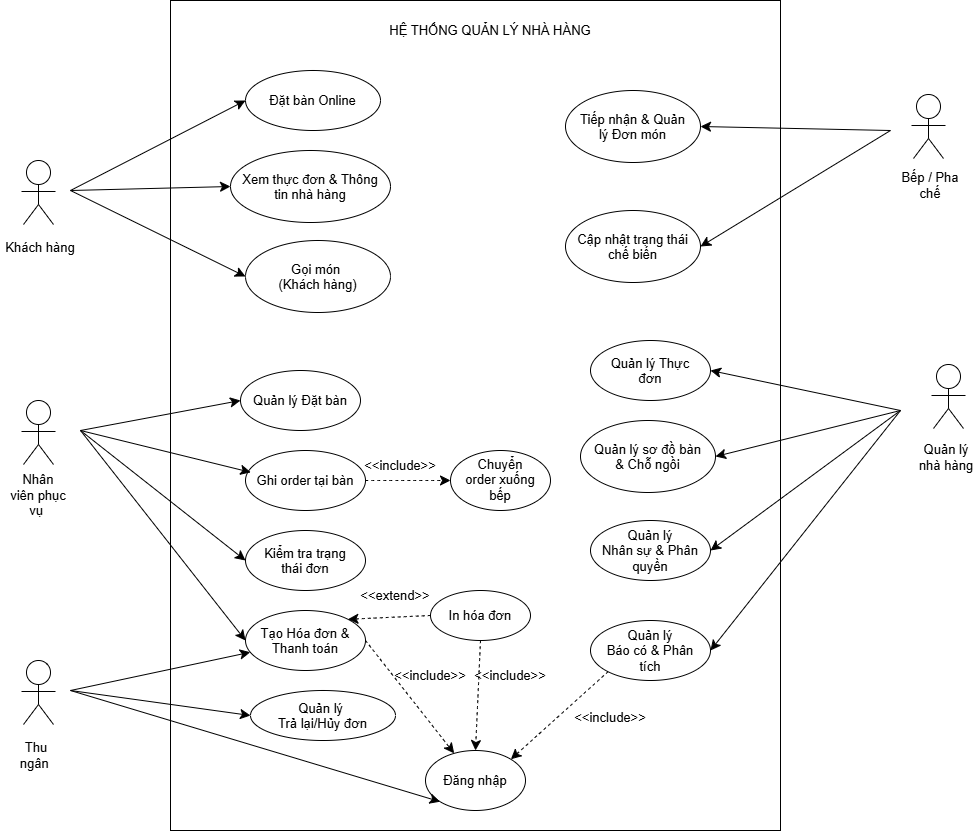

The diagram above was exported from draw.io. Its source (the exported page's mxGraphModel, read from the mxfile embedded in the PNG):
<mxGraphModel dx="2899" dy="1164" grid="1" gridSize="10" guides="1" tooltips="1" connect="1" arrows="1" fold="1" page="1" pageScale="1" pageWidth="850" pageHeight="1100" math="0" shadow="0">
  <root>
    <mxCell id="0" />
    <mxCell id="1" parent="0" />
    <mxCell id="DQBhBVCX_7qk4PNqIThu-1" parent="1" style="rounded=0;whiteSpace=wrap;html=1;fontSize=13;" value="" vertex="1">
      <mxGeometry height="830" width="610" x="120" y="50" as="geometry" />
    </mxCell>
    <mxCell id="DQBhBVCX_7qk4PNqIThu-2" parent="1" style="text;html=1;whiteSpace=wrap;strokeColor=none;fillColor=none;align=center;verticalAlign=middle;rounded=0;fontSize=13;" value="HỆ THỐNG QUẢN LÝ NHÀ HÀNG" vertex="1">
      <mxGeometry height="40" width="260" x="310" y="60" as="geometry" />
    </mxCell>
    <mxCell id="DQBhBVCX_7qk4PNqIThu-3" parent="1" style="shape=mermaidUsecaseActor;actorType=normal;verticalLabelPosition=bottom;verticalAlign=top;html=1;outlineConnect=0;labelPerimeter=1;fontSize=13;" value="" vertex="1">
      <mxGeometry height="72" width="56" x="-40" y="210" as="geometry" />
    </mxCell>
    <mxCell id="DQBhBVCX_7qk4PNqIThu-4" parent="1" style="ellipse;whiteSpace=wrap;html=1;shapeInside=1;fontSize=13;" value="Đặt bàn Online" vertex="1">
      <mxGeometry height="60" width="135" x="195" y="120" as="geometry" />
    </mxCell>
    <mxCell id="DQBhBVCX_7qk4PNqIThu-5" edge="1" parent="1" style="endArrow=classic;html=1;rounded=0;fontSize=13;defaultLabelBackgroundColor=page;startSize=8;endSize=8;curved=1;entryX=0;entryY=0.5;entryDx=0;entryDy=0;" target="DQBhBVCX_7qk4PNqIThu-4" value="">
      <mxGeometry height="50" relative="1" width="50" as="geometry">
        <mxPoint x="20" y="240" as="sourcePoint" />
        <mxPoint x="66" y="190" as="targetPoint" />
      </mxGeometry>
    </mxCell>
    <mxCell id="DQBhBVCX_7qk4PNqIThu-6" parent="1" style="ellipse;whiteSpace=wrap;html=1;shapeInside=1;fontSize=13;" value="Xem thực đơn &amp;amp; Thông tin nhà hàng" vertex="1">
      <mxGeometry height="72" width="160" x="180" y="200" as="geometry" />
    </mxCell>
    <mxCell id="DQBhBVCX_7qk4PNqIThu-8" edge="1" parent="1" style="endArrow=classic;html=1;rounded=0;fontSize=13;defaultLabelBackgroundColor=page;startSize=8;endSize=8;curved=1;entryX=0;entryY=0.5;entryDx=0;entryDy=0;" target="DQBhBVCX_7qk4PNqIThu-6" value="">
      <mxGeometry height="50" relative="1" width="50" as="geometry">
        <mxPoint x="20" y="240" as="sourcePoint" />
        <mxPoint x="90" y="270" as="targetPoint" />
      </mxGeometry>
    </mxCell>
    <mxCell id="DQBhBVCX_7qk4PNqIThu-9" parent="1" style="ellipse;whiteSpace=wrap;html=1;shapeInside=1;fontSize=13;" value="Gọi món&amp;nbsp;&lt;div&gt;(Khách hàng)&lt;/div&gt;" vertex="1">
      <mxGeometry height="72" width="145" x="195" y="290" as="geometry" />
    </mxCell>
    <mxCell id="DQBhBVCX_7qk4PNqIThu-10" edge="1" parent="1" style="endArrow=classic;html=1;rounded=0;fontSize=13;defaultLabelBackgroundColor=page;startSize=8;endSize=8;curved=1;entryX=0;entryY=0.5;entryDx=0;entryDy=0;" target="DQBhBVCX_7qk4PNqIThu-9" value="">
      <mxGeometry height="50" relative="1" width="50" as="geometry">
        <mxPoint x="20" y="240" as="sourcePoint" />
        <mxPoint x="430" y="420" as="targetPoint" />
      </mxGeometry>
    </mxCell>
    <mxCell id="DQBhBVCX_7qk4PNqIThu-11" parent="1" style="shape=mermaidUsecaseActor;actorType=normal;verticalLabelPosition=bottom;verticalAlign=top;html=1;outlineConnect=0;labelPerimeter=1;fontSize=13;" value="" vertex="1">
      <mxGeometry height="72" width="56" x="-40" y="450" as="geometry" />
    </mxCell>
    <mxCell id="DQBhBVCX_7qk4PNqIThu-12" parent="1" style="ellipse;whiteSpace=wrap;html=1;shapeInside=1;fontSize=13;" value="Quản lý Đặt bàn" vertex="1">
      <mxGeometry height="60" width="120" x="190" y="420" as="geometry" />
    </mxCell>
    <mxCell id="DQBhBVCX_7qk4PNqIThu-14" parent="1" style="ellipse;whiteSpace=wrap;html=1;shapeInside=1;fontSize=13;" value="Ghi order tại bàn" vertex="1">
      <mxGeometry height="60" width="120" x="195" y="500" as="geometry" />
    </mxCell>
    <mxCell id="DQBhBVCX_7qk4PNqIThu-15" parent="1" style="ellipse;whiteSpace=wrap;html=1;shapeInside=1;fontSize=13;" value="Kiểm tra trạng thái đơn" vertex="1">
      <mxGeometry height="60" width="120" x="195" y="580" as="geometry" />
    </mxCell>
    <mxCell id="DQBhBVCX_7qk4PNqIThu-16" parent="1" style="ellipse;whiteSpace=wrap;html=1;shapeInside=1;fontSize=13;" value="Tạo Hóa đơn &amp;amp; Thanh toán" vertex="1">
      <mxGeometry height="60" width="120" x="195" y="660" as="geometry" />
    </mxCell>
    <mxCell id="DQBhBVCX_7qk4PNqIThu-17" parent="1" style="ellipse;whiteSpace=wrap;html=1;shapeInside=1;fontSize=13;" value="Quản lý&amp;nbsp;&lt;div&gt;Trả lại/Hủy đơn&lt;/div&gt;" vertex="1">
      <mxGeometry height="50" width="145" x="200" y="740" as="geometry" />
    </mxCell>
    <mxCell id="DQBhBVCX_7qk4PNqIThu-18" edge="1" parent="1" style="endArrow=classic;html=1;rounded=0;fontSize=13;defaultLabelBackgroundColor=page;startSize=8;endSize=8;curved=1;entryX=0;entryY=0.5;entryDx=0;entryDy=0;" target="DQBhBVCX_7qk4PNqIThu-12" value="">
      <mxGeometry height="50" relative="1" width="50" as="geometry">
        <mxPoint x="30" y="480" as="sourcePoint" />
        <mxPoint x="430" y="420" as="targetPoint" />
      </mxGeometry>
    </mxCell>
    <mxCell id="DQBhBVCX_7qk4PNqIThu-19" edge="1" parent="1" style="endArrow=classic;html=1;rounded=0;fontSize=13;defaultLabelBackgroundColor=page;startSize=8;endSize=8;curved=1;entryX=0.044;entryY=0.364;entryDx=0;entryDy=0;entryPerimeter=0;" target="DQBhBVCX_7qk4PNqIThu-14" value="">
      <mxGeometry height="50" relative="1" width="50" as="geometry">
        <mxPoint x="30" y="480" as="sourcePoint" />
        <mxPoint x="430" y="420" as="targetPoint" />
      </mxGeometry>
    </mxCell>
    <mxCell id="DQBhBVCX_7qk4PNqIThu-20" edge="1" parent="1" style="endArrow=classic;html=1;rounded=0;fontSize=13;defaultLabelBackgroundColor=page;startSize=8;endSize=8;curved=1;entryX=0;entryY=0.5;entryDx=0;entryDy=0;" target="DQBhBVCX_7qk4PNqIThu-15" value="">
      <mxGeometry height="50" relative="1" width="50" as="geometry">
        <mxPoint x="30" y="480" as="sourcePoint" />
        <mxPoint x="430" y="420" as="targetPoint" />
      </mxGeometry>
    </mxCell>
    <mxCell id="DQBhBVCX_7qk4PNqIThu-21" edge="1" parent="1" style="endArrow=classic;html=1;rounded=0;fontSize=13;defaultLabelBackgroundColor=page;startSize=8;endSize=8;curved=1;entryX=0;entryY=0.5;entryDx=0;entryDy=0;" target="DQBhBVCX_7qk4PNqIThu-16" value="">
      <mxGeometry height="50" relative="1" width="50" as="geometry">
        <mxPoint x="30" y="480" as="sourcePoint" />
        <mxPoint x="66" y="600" as="targetPoint" />
      </mxGeometry>
    </mxCell>
    <mxCell id="DQBhBVCX_7qk4PNqIThu-22" parent="1" style="shape=mermaidUsecaseActor;actorType=normal;verticalLabelPosition=bottom;verticalAlign=top;html=1;outlineConnect=0;labelPerimeter=1;fontSize=13;" value="" vertex="1">
      <mxGeometry height="72" width="56" x="-40" y="710" as="geometry" />
    </mxCell>
    <mxCell id="DQBhBVCX_7qk4PNqIThu-23" edge="1" parent="1" style="endArrow=classic;html=1;rounded=0;fontSize=13;defaultLabelBackgroundColor=page;startSize=8;endSize=8;curved=1;" target="DQBhBVCX_7qk4PNqIThu-16" value="">
      <mxGeometry height="50" relative="1" width="50" as="geometry">
        <mxPoint x="20" y="740" as="sourcePoint" />
        <mxPoint x="70" y="670" as="targetPoint" />
      </mxGeometry>
    </mxCell>
    <mxCell id="DQBhBVCX_7qk4PNqIThu-24" edge="1" parent="1" style="endArrow=classic;html=1;rounded=0;fontSize=13;defaultLabelBackgroundColor=page;startSize=8;endSize=8;curved=1;entryX=0;entryY=0.5;entryDx=0;entryDy=0;" target="DQBhBVCX_7qk4PNqIThu-17" value="">
      <mxGeometry height="50" relative="1" width="50" as="geometry">
        <mxPoint x="20" y="740" as="sourcePoint" />
        <mxPoint x="430" y="420" as="targetPoint" />
      </mxGeometry>
    </mxCell>
    <mxCell id="DQBhBVCX_7qk4PNqIThu-25" parent="1" style="ellipse;whiteSpace=wrap;html=1;shapeInside=1;fontSize=13;" value="Đăng nhập" vertex="1">
      <mxGeometry height="60" width="100" x="375" y="800" as="geometry" />
    </mxCell>
    <mxCell id="DQBhBVCX_7qk4PNqIThu-26" edge="1" parent="1" style="endArrow=classic;html=1;rounded=0;fontSize=13;defaultLabelBackgroundColor=page;startSize=8;endSize=8;curved=1;entryX=0;entryY=1;entryDx=0;entryDy=0;" target="DQBhBVCX_7qk4PNqIThu-25" value="">
      <mxGeometry height="50" relative="1" width="50" as="geometry">
        <mxPoint x="20" y="740" as="sourcePoint" />
        <mxPoint x="80" y="750" as="targetPoint" />
      </mxGeometry>
    </mxCell>
    <mxCell id="DQBhBVCX_7qk4PNqIThu-27" edge="1" parent="1" source="DQBhBVCX_7qk4PNqIThu-16" style="endArrow=classic;html=1;rounded=0;fontSize=13;defaultLabelBackgroundColor=page;startSize=8;endSize=8;curved=1;exitX=1;exitY=0.5;exitDx=0;exitDy=0;dashed=1;" target="DQBhBVCX_7qk4PNqIThu-25" value="">
      <mxGeometry height="50" relative="1" width="50" as="geometry">
        <mxPoint x="380" y="470" as="sourcePoint" />
        <mxPoint x="430" y="420" as="targetPoint" />
      </mxGeometry>
    </mxCell>
    <mxCell id="DQBhBVCX_7qk4PNqIThu-28" parent="1" style="text;html=1;whiteSpace=wrap;strokeColor=none;fillColor=none;align=center;verticalAlign=middle;rounded=0;fontSize=13;" value="&amp;lt;&amp;lt;include&amp;gt;&amp;gt;" vertex="1">
      <mxGeometry height="30" width="60" x="350" y="710" as="geometry" />
    </mxCell>
    <mxCell id="DQBhBVCX_7qk4PNqIThu-53" parent="1" style="text;html=1;whiteSpace=wrap;strokeColor=none;fillColor=none;align=center;verticalAlign=middle;rounded=0;fontSize=13;" value="&amp;lt;&amp;lt;include&amp;gt;&amp;gt;" vertex="1">
      <mxGeometry height="30" width="60" x="430" y="710" as="geometry" />
    </mxCell>
    <mxCell id="DQBhBVCX_7qk4PNqIThu-51" parent="1" style="text;html=1;whiteSpace=wrap;strokeColor=none;fillColor=none;align=center;verticalAlign=middle;rounded=0;fontSize=13;" value="&amp;lt;&amp;lt;include&amp;gt;&amp;gt;" vertex="1">
      <mxGeometry height="30" width="60" x="530" y="752" as="geometry" />
    </mxCell>
    <mxCell id="DQBhBVCX_7qk4PNqIThu-35" parent="1" style="text;html=1;whiteSpace=wrap;strokeColor=none;fillColor=none;align=center;verticalAlign=middle;rounded=0;fontSize=13;" value="&amp;lt;&amp;lt;include&amp;gt;&amp;gt;" vertex="1">
      <mxGeometry height="30" width="60" x="320" y="500" as="geometry" />
    </mxCell>
    <mxCell id="DQBhBVCX_7qk4PNqIThu-31" parent="1" style="text;html=1;whiteSpace=wrap;strokeColor=none;fillColor=none;align=center;verticalAlign=middle;rounded=0;fontSize=13;" value="&amp;lt;&amp;lt;extend&amp;gt;&amp;gt;" vertex="1">
      <mxGeometry height="30" width="60" x="315" y="630" as="geometry" />
    </mxCell>
    <mxCell id="DQBhBVCX_7qk4PNqIThu-29" parent="1" style="ellipse;whiteSpace=wrap;html=1;shapeInside=1;fontSize=13;" value="In hóa đơn" vertex="1">
      <mxGeometry height="50" width="100" x="380" y="640" as="geometry" />
    </mxCell>
    <mxCell id="DQBhBVCX_7qk4PNqIThu-30" edge="1" parent="1" source="DQBhBVCX_7qk4PNqIThu-29" style="endArrow=classic;html=1;rounded=0;fontSize=13;defaultLabelBackgroundColor=page;startSize=8;endSize=8;curved=1;exitX=0;exitY=0.5;exitDx=0;exitDy=0;entryX=1;entryY=0;entryDx=0;entryDy=0;dashed=1;" target="DQBhBVCX_7qk4PNqIThu-16" value="">
      <mxGeometry height="50" relative="1" width="50" as="geometry">
        <mxPoint x="380" y="470" as="sourcePoint" />
        <mxPoint x="430" y="420" as="targetPoint" />
      </mxGeometry>
    </mxCell>
    <mxCell id="DQBhBVCX_7qk4PNqIThu-33" parent="1" style="ellipse;whiteSpace=wrap;html=1;shapeInside=1;fontSize=13;" value="Chuyển order xuống bếp" vertex="1">
      <mxGeometry height="60" width="100" x="400" y="500" as="geometry" />
    </mxCell>
    <mxCell id="DQBhBVCX_7qk4PNqIThu-34" edge="1" parent="1" source="DQBhBVCX_7qk4PNqIThu-14" style="endArrow=classic;html=1;rounded=0;fontSize=13;defaultLabelBackgroundColor=page;startSize=8;endSize=8;curved=1;exitX=1;exitY=0.5;exitDx=0;exitDy=0;entryX=0;entryY=0.5;entryDx=0;entryDy=0;dashed=1;" target="DQBhBVCX_7qk4PNqIThu-33" value="">
      <mxGeometry height="50" relative="1" width="50" as="geometry">
        <mxPoint x="380" y="470" as="sourcePoint" />
        <mxPoint x="430" y="420" as="targetPoint" />
      </mxGeometry>
    </mxCell>
    <mxCell id="DQBhBVCX_7qk4PNqIThu-36" parent="1" style="ellipse;whiteSpace=wrap;html=1;shapeInside=1;fontSize=13;" value="Tiếp nhận &amp;amp; Quản lý Đơn món" vertex="1">
      <mxGeometry height="72" width="135" x="515" y="140" as="geometry" />
    </mxCell>
    <mxCell id="DQBhBVCX_7qk4PNqIThu-37" parent="1" style="shape=mermaidUsecaseActor;actorType=normal;verticalLabelPosition=bottom;verticalAlign=top;html=1;outlineConnect=0;labelPerimeter=1;fontSize=13;" value="" vertex="1">
      <mxGeometry height="72" width="56" x="850" y="144" as="geometry" />
    </mxCell>
    <mxCell id="DQBhBVCX_7qk4PNqIThu-38" parent="1" style="shape=mermaidUsecaseActor;actorType=normal;verticalLabelPosition=bottom;verticalAlign=top;html=1;outlineConnect=0;labelPerimeter=1;fontSize=13;" value="" vertex="1">
      <mxGeometry height="72" width="56" x="870" y="414" as="geometry" />
    </mxCell>
    <mxCell id="DQBhBVCX_7qk4PNqIThu-39" parent="1" style="ellipse;whiteSpace=wrap;html=1;shapeInside=1;fontSize=13;" value="Cập nhật trạng thái chế biến" vertex="1">
      <mxGeometry height="72" width="135" x="515" y="260" as="geometry" />
    </mxCell>
    <mxCell id="DQBhBVCX_7qk4PNqIThu-40" edge="1" parent="1" style="endArrow=classic;html=1;rounded=0;fontSize=13;defaultLabelBackgroundColor=page;startSize=8;endSize=8;curved=1;entryX=1;entryY=0.5;entryDx=0;entryDy=0;" target="DQBhBVCX_7qk4PNqIThu-36" value="">
      <mxGeometry height="50" relative="1" width="50" as="geometry">
        <mxPoint x="840" y="180" as="sourcePoint" />
        <mxPoint x="850" y="160" as="targetPoint" />
      </mxGeometry>
    </mxCell>
    <mxCell id="DQBhBVCX_7qk4PNqIThu-41" edge="1" parent="1" style="endArrow=classic;html=1;rounded=0;fontSize=13;defaultLabelBackgroundColor=page;startSize=8;endSize=8;curved=1;entryX=1;entryY=0.5;entryDx=0;entryDy=0;" target="DQBhBVCX_7qk4PNqIThu-39" value="">
      <mxGeometry height="50" relative="1" width="50" as="geometry">
        <mxPoint x="840" y="180" as="sourcePoint" />
        <mxPoint x="840" y="240" as="targetPoint" />
      </mxGeometry>
    </mxCell>
    <mxCell id="DQBhBVCX_7qk4PNqIThu-42" parent="1" style="ellipse;whiteSpace=wrap;html=1;shapeInside=1;fontSize=13;" value="Quản lý Thực đơn" vertex="1">
      <mxGeometry height="60" width="120" x="540" y="390" as="geometry" />
    </mxCell>
    <mxCell id="DQBhBVCX_7qk4PNqIThu-43" parent="1" style="ellipse;whiteSpace=wrap;html=1;shapeInside=1;fontSize=13;" value="Quản lý sơ đồ bàn &amp;amp; Chỗ ngồi" vertex="1">
      <mxGeometry height="72" width="135" x="530" y="470" as="geometry" />
    </mxCell>
    <mxCell id="DQBhBVCX_7qk4PNqIThu-44" parent="1" style="ellipse;whiteSpace=wrap;html=1;shapeInside=1;fontSize=13;" value="Quản lý Nhân sự &amp;amp; Phân quyền" vertex="1">
      <mxGeometry height="60" width="120" x="540" y="570" as="geometry" />
    </mxCell>
    <mxCell id="DQBhBVCX_7qk4PNqIThu-45" parent="1" style="ellipse;whiteSpace=wrap;html=1;shapeInside=1;fontSize=13;" value="Quản lý Báo có &amp;amp; Phân tích" vertex="1">
      <mxGeometry height="60" width="120" x="540" y="670" as="geometry" />
    </mxCell>
    <mxCell id="DQBhBVCX_7qk4PNqIThu-46" edge="1" parent="1" style="endArrow=classic;html=1;rounded=0;fontSize=13;defaultLabelBackgroundColor=page;startSize=8;endSize=8;curved=1;entryX=1;entryY=0.5;entryDx=0;entryDy=0;" target="DQBhBVCX_7qk4PNqIThu-42" value="">
      <mxGeometry height="50" relative="1" width="50" as="geometry">
        <mxPoint x="850" y="460" as="sourcePoint" />
        <mxPoint x="560" y="420" as="targetPoint" />
      </mxGeometry>
    </mxCell>
    <mxCell id="DQBhBVCX_7qk4PNqIThu-47" edge="1" parent="1" style="endArrow=classic;html=1;rounded=0;fontSize=13;defaultLabelBackgroundColor=page;startSize=8;endSize=8;curved=1;entryX=1;entryY=0.5;entryDx=0;entryDy=0;" target="DQBhBVCX_7qk4PNqIThu-43" value="">
      <mxGeometry height="50" relative="1" width="50" as="geometry">
        <mxPoint x="850" y="460" as="sourcePoint" />
        <mxPoint x="840" y="530" as="targetPoint" />
      </mxGeometry>
    </mxCell>
    <mxCell id="DQBhBVCX_7qk4PNqIThu-48" edge="1" parent="1" style="endArrow=classic;html=1;rounded=0;fontSize=13;defaultLabelBackgroundColor=page;startSize=8;endSize=8;curved=1;entryX=1;entryY=0.5;entryDx=0;entryDy=0;" target="DQBhBVCX_7qk4PNqIThu-44" value="">
      <mxGeometry height="50" relative="1" width="50" as="geometry">
        <mxPoint x="850" y="460" as="sourcePoint" />
        <mxPoint x="880" y="550" as="targetPoint" />
      </mxGeometry>
    </mxCell>
    <mxCell id="DQBhBVCX_7qk4PNqIThu-49" edge="1" parent="1" style="endArrow=classic;html=1;rounded=0;fontSize=13;defaultLabelBackgroundColor=page;startSize=8;endSize=8;curved=1;entryX=1;entryY=0.5;entryDx=0;entryDy=0;" target="DQBhBVCX_7qk4PNqIThu-45" value="">
      <mxGeometry height="50" relative="1" width="50" as="geometry">
        <mxPoint x="850" y="460" as="sourcePoint" />
        <mxPoint x="890" y="590" as="targetPoint" />
      </mxGeometry>
    </mxCell>
    <mxCell id="DQBhBVCX_7qk4PNqIThu-50" edge="1" parent="1" source="DQBhBVCX_7qk4PNqIThu-45" style="endArrow=classic;html=1;rounded=0;fontSize=13;defaultLabelBackgroundColor=page;startSize=8;endSize=8;curved=1;entryX=1;entryY=0;entryDx=0;entryDy=0;exitX=0;exitY=1;exitDx=0;exitDy=0;dashed=1;" target="DQBhBVCX_7qk4PNqIThu-25" value="">
      <mxGeometry height="50" relative="1" width="50" as="geometry">
        <mxPoint x="530" y="810" as="sourcePoint" />
        <mxPoint x="580" y="760" as="targetPoint" />
      </mxGeometry>
    </mxCell>
    <mxCell id="DQBhBVCX_7qk4PNqIThu-52" edge="1" parent="1" source="DQBhBVCX_7qk4PNqIThu-29" style="endArrow=classic;html=1;rounded=0;fontSize=13;defaultLabelBackgroundColor=page;startSize=8;endSize=8;curved=1;exitX=0.5;exitY=1;exitDx=0;exitDy=0;entryX=0.5;entryY=0;entryDx=0;entryDy=0;dashed=1;" target="DQBhBVCX_7qk4PNqIThu-25" value="">
      <mxGeometry height="50" relative="1" width="50" as="geometry">
        <mxPoint x="440" y="752" as="sourcePoint" />
        <mxPoint x="490" y="702" as="targetPoint" />
      </mxGeometry>
    </mxCell>
    <mxCell id="DQBhBVCX_7qk4PNqIThu-54" parent="1" style="text;html=1;whiteSpace=wrap;strokeColor=none;fillColor=none;align=center;verticalAlign=middle;rounded=0;fontSize=13;" value="Bếp / Pha chế" vertex="1">
      <mxGeometry height="30" width="80" x="840" y="220" as="geometry" />
    </mxCell>
    <mxCell id="DQBhBVCX_7qk4PNqIThu-55" parent="1" style="text;html=1;whiteSpace=wrap;strokeColor=none;fillColor=none;align=center;verticalAlign=middle;rounded=0;fontSize=13;" value="Quản lý nhà hàng" vertex="1">
      <mxGeometry height="30" width="60" x="866" y="492" as="geometry" />
    </mxCell>
    <mxCell id="DQBhBVCX_7qk4PNqIThu-56" parent="1" style="text;html=1;whiteSpace=wrap;strokeColor=none;fillColor=none;align=center;verticalAlign=middle;rounded=0;fontSize=13;" value="Khách hàng" vertex="1">
      <mxGeometry height="30" width="80" x="-50" y="282" as="geometry" />
    </mxCell>
    <mxCell id="DQBhBVCX_7qk4PNqIThu-57" parent="1" style="text;html=1;whiteSpace=wrap;strokeColor=none;fillColor=none;align=center;verticalAlign=middle;rounded=0;fontSize=13;" value="Nhân viên phục vụ&amp;nbsp;" vertex="1">
      <mxGeometry height="30" width="60" x="-42" y="530" as="geometry" />
    </mxCell>
    <mxCell id="DQBhBVCX_7qk4PNqIThu-59" parent="1" style="text;html=1;whiteSpace=wrap;strokeColor=none;fillColor=none;align=center;verticalAlign=middle;rounded=0;fontSize=13;" value="Thu ngân&amp;nbsp;" vertex="1">
      <mxGeometry height="30" width="60" x="-44" y="790" as="geometry" />
    </mxCell>
  </root>
</mxGraphModel>